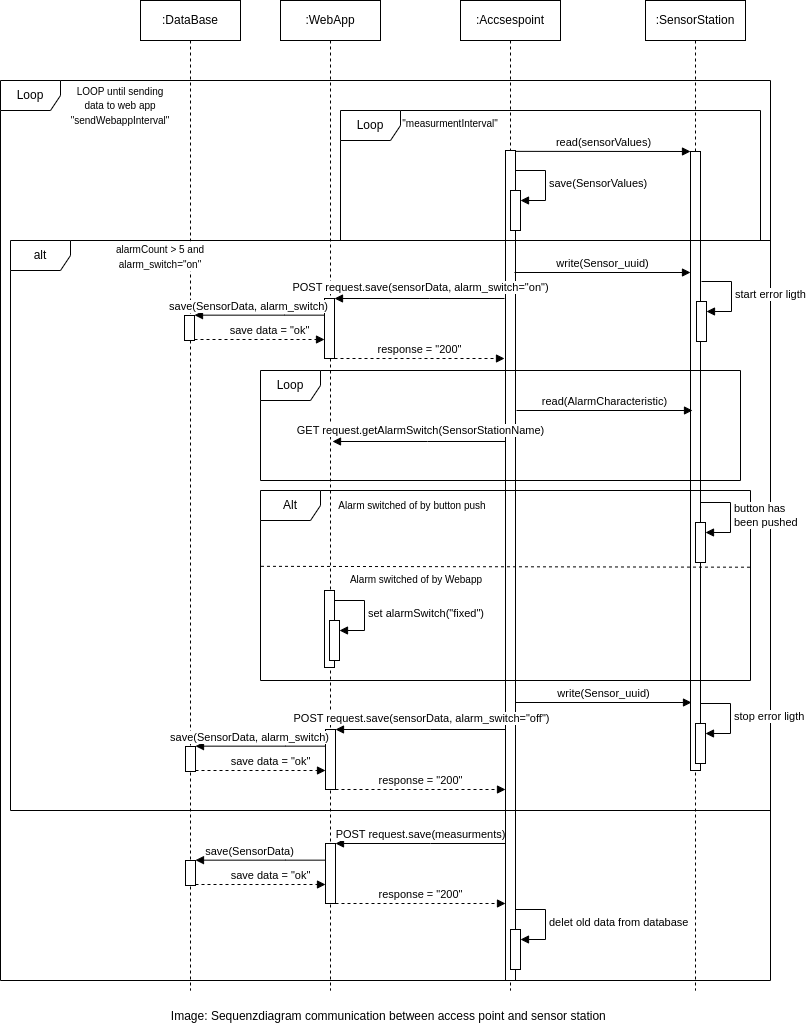

The diagram above was exported from draw.io. Its source (the exported page's mxGraphModel, read from the mxfile embedded in the PNG):
<mxGraphModel dx="1360" dy="852" grid="1" gridSize="10" guides="1" tooltips="1" connect="1" arrows="1" fold="1" page="1" pageScale="1" pageWidth="850" pageHeight="1100" math="0" shadow="0">
  <root>
    <mxCell id="0" />
    <mxCell id="1" parent="0" />
    <mxCell id="aM9ryv3xv72pqoxQDRHE-1" value=":WebApp" style="shape=umlLifeline;perimeter=lifelinePerimeter;whiteSpace=wrap;html=1;container=0;dropTarget=0;collapsible=0;recursiveResize=0;outlineConnect=0;portConstraint=eastwest;newEdgeStyle={&quot;edgeStyle&quot;:&quot;elbowEdgeStyle&quot;,&quot;elbow&quot;:&quot;vertical&quot;,&quot;curved&quot;:0,&quot;rounded&quot;:0};" parent="1" vertex="1">
      <mxGeometry x="310" y="50" width="100" height="990" as="geometry" />
    </mxCell>
    <mxCell id="aM9ryv3xv72pqoxQDRHE-2" value="" style="html=1;points=[];perimeter=orthogonalPerimeter;outlineConnect=0;targetShapes=umlLifeline;portConstraint=eastwest;newEdgeStyle={&quot;edgeStyle&quot;:&quot;elbowEdgeStyle&quot;,&quot;elbow&quot;:&quot;vertical&quot;,&quot;curved&quot;:0,&quot;rounded&quot;:0};" parent="aM9ryv3xv72pqoxQDRHE-1" vertex="1">
      <mxGeometry x="45" y="843" width="10" height="60" as="geometry" />
    </mxCell>
    <mxCell id="aM9ryv3xv72pqoxQDRHE-5" value=":SensorStation" style="shape=umlLifeline;perimeter=lifelinePerimeter;whiteSpace=wrap;html=1;container=0;dropTarget=0;collapsible=0;recursiveResize=0;outlineConnect=0;portConstraint=eastwest;newEdgeStyle={&quot;edgeStyle&quot;:&quot;elbowEdgeStyle&quot;,&quot;elbow&quot;:&quot;vertical&quot;,&quot;curved&quot;:0,&quot;rounded&quot;:0};" parent="1" vertex="1">
      <mxGeometry x="675" y="50" width="100" height="990" as="geometry" />
    </mxCell>
    <mxCell id="aM9ryv3xv72pqoxQDRHE-6" value="" style="html=1;points=[];perimeter=orthogonalPerimeter;outlineConnect=0;targetShapes=umlLifeline;portConstraint=eastwest;newEdgeStyle={&quot;edgeStyle&quot;:&quot;elbowEdgeStyle&quot;,&quot;elbow&quot;:&quot;vertical&quot;,&quot;curved&quot;:0,&quot;rounded&quot;:0};" parent="aM9ryv3xv72pqoxQDRHE-5" vertex="1">
      <mxGeometry x="45" y="151" width="10" height="619" as="geometry" />
    </mxCell>
    <mxCell id="-qP1kmb5qOvuABbn-2Y4-2" value=":Accsespoint" style="shape=umlLifeline;perimeter=lifelinePerimeter;whiteSpace=wrap;html=1;container=0;dropTarget=0;collapsible=0;recursiveResize=0;outlineConnect=0;portConstraint=eastwest;newEdgeStyle={&quot;edgeStyle&quot;:&quot;elbowEdgeStyle&quot;,&quot;elbow&quot;:&quot;vertical&quot;,&quot;curved&quot;:0,&quot;rounded&quot;:0};" parent="1" vertex="1">
      <mxGeometry x="490" y="50" width="100" height="990" as="geometry" />
    </mxCell>
    <mxCell id="-qP1kmb5qOvuABbn-2Y4-3" value="" style="html=1;points=[];perimeter=orthogonalPerimeter;outlineConnect=0;targetShapes=umlLifeline;portConstraint=eastwest;newEdgeStyle={&quot;edgeStyle&quot;:&quot;elbowEdgeStyle&quot;,&quot;elbow&quot;:&quot;vertical&quot;,&quot;curved&quot;:0,&quot;rounded&quot;:0};" parent="-qP1kmb5qOvuABbn-2Y4-2" vertex="1">
      <mxGeometry x="45" y="150" width="10" height="830" as="geometry" />
    </mxCell>
    <mxCell id="edR-z_vN7apvtgTlopl1-1" value="" style="html=1;points=[];perimeter=orthogonalPerimeter;outlineConnect=0;targetShapes=umlLifeline;portConstraint=eastwest;newEdgeStyle={&quot;edgeStyle&quot;:&quot;elbowEdgeStyle&quot;,&quot;elbow&quot;:&quot;vertical&quot;,&quot;curved&quot;:0,&quot;rounded&quot;:0};direction=west;" parent="-qP1kmb5qOvuABbn-2Y4-2" vertex="1">
      <mxGeometry x="50" y="190" width="10" height="40" as="geometry" />
    </mxCell>
    <mxCell id="edR-z_vN7apvtgTlopl1-2" value="save(SensorValues)" style="html=1;align=left;spacingLeft=2;endArrow=block;rounded=0;edgeStyle=orthogonalEdgeStyle;curved=0;rounded=0;" parent="-qP1kmb5qOvuABbn-2Y4-2" target="edR-z_vN7apvtgTlopl1-1" edge="1">
      <mxGeometry relative="1" as="geometry">
        <mxPoint x="55" y="170" as="sourcePoint" />
        <Array as="points">
          <mxPoint x="85" y="200" />
        </Array>
      </mxGeometry>
    </mxCell>
    <mxCell id="-qP1kmb5qOvuABbn-2Y4-6" value=":DataBase" style="shape=umlLifeline;perimeter=lifelinePerimeter;whiteSpace=wrap;html=1;container=0;dropTarget=0;collapsible=0;recursiveResize=0;outlineConnect=0;portConstraint=eastwest;newEdgeStyle={&quot;edgeStyle&quot;:&quot;elbowEdgeStyle&quot;,&quot;elbow&quot;:&quot;vertical&quot;,&quot;curved&quot;:0,&quot;rounded&quot;:0};" parent="1" vertex="1">
      <mxGeometry x="170" y="50" width="100" height="990" as="geometry" />
    </mxCell>
    <mxCell id="-qP1kmb5qOvuABbn-2Y4-7" value="" style="html=1;points=[];perimeter=orthogonalPerimeter;outlineConnect=0;targetShapes=umlLifeline;portConstraint=eastwest;newEdgeStyle={&quot;edgeStyle&quot;:&quot;elbowEdgeStyle&quot;,&quot;elbow&quot;:&quot;vertical&quot;,&quot;curved&quot;:0,&quot;rounded&quot;:0};" parent="-qP1kmb5qOvuABbn-2Y4-6" vertex="1">
      <mxGeometry x="45" y="860" width="10" height="25" as="geometry" />
    </mxCell>
    <mxCell id="vPz4b2TZ3rvATBM0g2fY-5" value="&lt;font style=&quot;font-size: 10px;&quot;&gt;&lt;br&gt;&quot;measurmentInterval&quot;&lt;br&gt;&lt;/font&gt;" style="text;html=1;strokeColor=none;fillColor=none;align=center;verticalAlign=middle;whiteSpace=wrap;rounded=0;" parent="1" vertex="1">
      <mxGeometry x="430" y="160" width="100" height="10" as="geometry" />
    </mxCell>
    <mxCell id="vPz4b2TZ3rvATBM0g2fY-6" value="read(sensorValues)" style="html=1;verticalAlign=bottom;endArrow=block;edgeStyle=elbowEdgeStyle;elbow=vertical;curved=0;rounded=0;" parent="1" edge="1">
      <mxGeometry relative="1" as="geometry">
        <mxPoint x="544.9999999999998" y="200.8620689655172" as="sourcePoint" />
        <Array as="points" />
        <mxPoint x="720" y="201" as="targetPoint" />
      </mxGeometry>
    </mxCell>
    <mxCell id="vPz4b2TZ3rvATBM0g2fY-7" value="alt" style="shape=umlFrame;whiteSpace=wrap;html=1;pointerEvents=0;" parent="1" vertex="1">
      <mxGeometry x="40" y="290" width="760" height="570" as="geometry" />
    </mxCell>
    <mxCell id="vPz4b2TZ3rvATBM0g2fY-9" value="write(Sensor_uuid)" style="html=1;verticalAlign=bottom;endArrow=block;edgeStyle=elbowEdgeStyle;elbow=vertical;curved=0;rounded=0;" parent="1" edge="1">
      <mxGeometry relative="1" as="geometry">
        <mxPoint x="544" y="322" as="sourcePoint" />
        <Array as="points" />
        <mxPoint x="719.9999999999998" y="322.2068965517242" as="targetPoint" />
      </mxGeometry>
    </mxCell>
    <mxCell id="vPz4b2TZ3rvATBM0g2fY-12" value="POST request.save(measurments)" style="html=1;verticalAlign=bottom;endArrow=block;edgeStyle=elbowEdgeStyle;elbow=vertical;curved=0;rounded=0;" parent="1" edge="1">
      <mxGeometry relative="1" as="geometry">
        <mxPoint x="535" y="893" as="sourcePoint" />
        <Array as="points">
          <mxPoint x="460" y="893" />
        </Array>
        <mxPoint x="365" y="893" as="targetPoint" />
      </mxGeometry>
    </mxCell>
    <mxCell id="vPz4b2TZ3rvATBM0g2fY-13" value="save(SensorData)" style="html=1;verticalAlign=bottom;endArrow=block;edgeStyle=elbowEdgeStyle;elbow=vertical;curved=0;rounded=0;" parent="1" edge="1">
      <mxGeometry x="0.1753" relative="1" as="geometry">
        <mxPoint x="355" y="909.66" as="sourcePoint" />
        <Array as="points">
          <mxPoint x="315" y="909.66" />
        </Array>
        <mxPoint x="225" y="909.66" as="targetPoint" />
        <mxPoint as="offset" />
      </mxGeometry>
    </mxCell>
    <mxCell id="vPz4b2TZ3rvATBM0g2fY-14" value="save data = &quot;ok&quot;" style="html=1;verticalAlign=bottom;endArrow=block;edgeStyle=elbowEdgeStyle;elbow=vertical;curved=0;rounded=0;dashed=1;" parent="1" edge="1">
      <mxGeometry x="0.1508" relative="1" as="geometry">
        <mxPoint x="225" y="934.0000000000001" as="sourcePoint" />
        <Array as="points">
          <mxPoint x="300" y="934" />
        </Array>
        <mxPoint x="355" y="934.0000000000001" as="targetPoint" />
        <mxPoint as="offset" />
      </mxGeometry>
    </mxCell>
    <mxCell id="vRmSQm51smVm48v3UYL1-2" value="Image: Sequenzdiagram communication between access point and sensor station&amp;nbsp;" style="text;html=1;strokeColor=none;fillColor=none;align=center;verticalAlign=middle;whiteSpace=wrap;rounded=0;" parent="1" vertex="1">
      <mxGeometry x="70" y="1051" width="700" height="30" as="geometry" />
    </mxCell>
    <mxCell id="-qP1kmb5qOvuABbn-2Y4-1" value="Loop" style="shape=umlFrame;whiteSpace=wrap;html=1;pointerEvents=0;" parent="1" vertex="1">
      <mxGeometry x="370" y="160" width="420" height="130" as="geometry" />
    </mxCell>
    <mxCell id="edR-z_vN7apvtgTlopl1-3" value="Loop" style="shape=umlFrame;whiteSpace=wrap;html=1;pointerEvents=0;" parent="1" vertex="1">
      <mxGeometry x="30" y="130" width="770" height="900" as="geometry" />
    </mxCell>
    <mxCell id="edR-z_vN7apvtgTlopl1-4" value="response = &quot;200&quot;" style="html=1;verticalAlign=bottom;endArrow=block;edgeStyle=elbowEdgeStyle;elbow=vertical;curved=0;rounded=0;dashed=1;" parent="1" edge="1">
      <mxGeometry relative="1" as="geometry">
        <mxPoint x="365" y="953" as="sourcePoint" />
        <Array as="points" />
        <mxPoint x="535" y="953" as="targetPoint" />
      </mxGeometry>
    </mxCell>
    <mxCell id="edR-z_vN7apvtgTlopl1-5" value="" style="html=1;points=[];perimeter=orthogonalPerimeter;outlineConnect=0;targetShapes=umlLifeline;portConstraint=eastwest;newEdgeStyle={&quot;edgeStyle&quot;:&quot;elbowEdgeStyle&quot;,&quot;elbow&quot;:&quot;vertical&quot;,&quot;curved&quot;:0,&quot;rounded&quot;:0};direction=west;" parent="1" vertex="1">
      <mxGeometry x="540" y="979" width="10" height="40" as="geometry" />
    </mxCell>
    <mxCell id="edR-z_vN7apvtgTlopl1-6" value="delet old data from database" style="html=1;align=left;spacingLeft=2;endArrow=block;rounded=0;edgeStyle=orthogonalEdgeStyle;curved=0;rounded=0;" parent="1" edge="1">
      <mxGeometry relative="1" as="geometry">
        <mxPoint x="545" y="959" as="sourcePoint" />
        <Array as="points">
          <mxPoint x="575" y="989" />
        </Array>
        <mxPoint x="550" y="989" as="targetPoint" />
      </mxGeometry>
    </mxCell>
    <mxCell id="edR-z_vN7apvtgTlopl1-7" value="&lt;font style=&quot;font-size: 10px;&quot;&gt;alarmCount &amp;gt; 5 and alarm_switch=&quot;on&quot;&lt;/font&gt;" style="text;html=1;strokeColor=none;fillColor=white;align=center;verticalAlign=middle;whiteSpace=wrap;rounded=0;" parent="1" vertex="1">
      <mxGeometry x="110" y="291" width="160" height="30" as="geometry" />
    </mxCell>
    <mxCell id="edR-z_vN7apvtgTlopl1-8" value="" style="html=1;points=[];perimeter=orthogonalPerimeter;outlineConnect=0;targetShapes=umlLifeline;portConstraint=eastwest;newEdgeStyle={&quot;edgeStyle&quot;:&quot;elbowEdgeStyle&quot;,&quot;elbow&quot;:&quot;vertical&quot;,&quot;curved&quot;:0,&quot;rounded&quot;:0};direction=west;" parent="1" vertex="1">
      <mxGeometry x="726" y="351" width="10" height="40" as="geometry" />
    </mxCell>
    <mxCell id="edR-z_vN7apvtgTlopl1-9" value="start error ligth" style="html=1;align=left;spacingLeft=2;endArrow=block;rounded=0;edgeStyle=orthogonalEdgeStyle;curved=0;rounded=0;" parent="1" edge="1">
      <mxGeometry relative="1" as="geometry">
        <mxPoint x="731" y="331" as="sourcePoint" />
        <Array as="points">
          <mxPoint x="761" y="361" />
        </Array>
        <mxPoint x="736" y="361" as="targetPoint" />
      </mxGeometry>
    </mxCell>
    <mxCell id="edR-z_vN7apvtgTlopl1-10" value="" style="html=1;points=[];perimeter=orthogonalPerimeter;outlineConnect=0;targetShapes=umlLifeline;portConstraint=eastwest;newEdgeStyle={&quot;edgeStyle&quot;:&quot;elbowEdgeStyle&quot;,&quot;elbow&quot;:&quot;vertical&quot;,&quot;curved&quot;:0,&quot;rounded&quot;:0};" parent="1" vertex="1">
      <mxGeometry x="354" y="348" width="10" height="60" as="geometry" />
    </mxCell>
    <mxCell id="edR-z_vN7apvtgTlopl1-11" value="" style="html=1;points=[];perimeter=orthogonalPerimeter;outlineConnect=0;targetShapes=umlLifeline;portConstraint=eastwest;newEdgeStyle={&quot;edgeStyle&quot;:&quot;elbowEdgeStyle&quot;,&quot;elbow&quot;:&quot;vertical&quot;,&quot;curved&quot;:0,&quot;rounded&quot;:0};" parent="1" vertex="1">
      <mxGeometry x="214" y="365" width="10" height="25" as="geometry" />
    </mxCell>
    <mxCell id="edR-z_vN7apvtgTlopl1-12" value="POST request.save(sensorData, alarm_switch=&quot;on&quot;)" style="html=1;verticalAlign=bottom;endArrow=block;edgeStyle=elbowEdgeStyle;elbow=vertical;curved=0;rounded=0;" parent="1" edge="1">
      <mxGeometry x="-0.0118" y="-2" relative="1" as="geometry">
        <mxPoint x="534" y="348" as="sourcePoint" />
        <Array as="points">
          <mxPoint x="459" y="348" />
        </Array>
        <mxPoint x="364" y="348" as="targetPoint" />
        <mxPoint as="offset" />
      </mxGeometry>
    </mxCell>
    <mxCell id="edR-z_vN7apvtgTlopl1-13" value="save(SensorData, alarm_switch)" style="html=1;verticalAlign=bottom;endArrow=block;edgeStyle=elbowEdgeStyle;elbow=vertical;curved=0;rounded=0;" parent="1" edge="1">
      <mxGeometry x="0.1753" relative="1" as="geometry">
        <mxPoint x="354" y="364.65999999999997" as="sourcePoint" />
        <Array as="points">
          <mxPoint x="314" y="364.65999999999997" />
        </Array>
        <mxPoint x="224" y="364.65999999999997" as="targetPoint" />
        <mxPoint as="offset" />
      </mxGeometry>
    </mxCell>
    <mxCell id="edR-z_vN7apvtgTlopl1-14" value="save data = &quot;ok&quot;" style="html=1;verticalAlign=bottom;endArrow=block;edgeStyle=elbowEdgeStyle;elbow=vertical;curved=0;rounded=0;dashed=1;" parent="1" edge="1">
      <mxGeometry x="0.1508" relative="1" as="geometry">
        <mxPoint x="224" y="389.0000000000001" as="sourcePoint" />
        <Array as="points">
          <mxPoint x="299" y="389" />
        </Array>
        <mxPoint x="354" y="389.0000000000001" as="targetPoint" />
        <mxPoint as="offset" />
      </mxGeometry>
    </mxCell>
    <mxCell id="edR-z_vN7apvtgTlopl1-15" value="response = &quot;200&quot;" style="html=1;verticalAlign=bottom;endArrow=block;edgeStyle=elbowEdgeStyle;elbow=vertical;curved=0;rounded=0;dashed=1;" parent="1" edge="1">
      <mxGeometry relative="1" as="geometry">
        <mxPoint x="364" y="408" as="sourcePoint" />
        <Array as="points" />
        <mxPoint x="534" y="408" as="targetPoint" />
      </mxGeometry>
    </mxCell>
    <mxCell id="NmURHiE7vBKSNYoowP3k-3" value="set alarmSwitch(&quot;fixed&quot;)" style="html=1;align=left;spacingLeft=2;endArrow=block;rounded=0;edgeStyle=orthogonalEdgeStyle;curved=0;rounded=0;" parent="1" edge="1">
      <mxGeometry relative="1" as="geometry">
        <mxPoint x="364" y="650" as="sourcePoint" />
        <Array as="points">
          <mxPoint x="394" y="680" />
        </Array>
        <mxPoint x="369" y="680" as="targetPoint" />
      </mxGeometry>
    </mxCell>
    <mxCell id="NmURHiE7vBKSNYoowP3k-4" value="" style="html=1;points=[];perimeter=orthogonalPerimeter;outlineConnect=0;targetShapes=umlLifeline;portConstraint=eastwest;newEdgeStyle={&quot;edgeStyle&quot;:&quot;elbowEdgeStyle&quot;,&quot;elbow&quot;:&quot;vertical&quot;,&quot;curved&quot;:0,&quot;rounded&quot;:0};" parent="1" vertex="1">
      <mxGeometry x="354" y="640" width="10" height="77" as="geometry" />
    </mxCell>
    <mxCell id="NmURHiE7vBKSNYoowP3k-2" value="" style="html=1;points=[];perimeter=orthogonalPerimeter;outlineConnect=0;targetShapes=umlLifeline;portConstraint=eastwest;newEdgeStyle={&quot;edgeStyle&quot;:&quot;elbowEdgeStyle&quot;,&quot;elbow&quot;:&quot;vertical&quot;,&quot;curved&quot;:0,&quot;rounded&quot;:0};direction=west;" parent="1" vertex="1">
      <mxGeometry x="359" y="670" width="10" height="40" as="geometry" />
    </mxCell>
    <mxCell id="NmURHiE7vBKSNYoowP3k-5" value="Loop" style="shape=umlFrame;whiteSpace=wrap;html=1;pointerEvents=0;" parent="1" vertex="1">
      <mxGeometry x="290" y="420" width="480" height="110" as="geometry" />
    </mxCell>
    <mxCell id="NmURHiE7vBKSNYoowP3k-7" value="GET request.getAlarmSwitch(SensorStationName)" style="html=1;verticalAlign=bottom;endArrow=block;edgeStyle=elbowEdgeStyle;elbow=vertical;curved=0;rounded=0;" parent="1" edge="1">
      <mxGeometry x="-0.0118" y="-2" relative="1" as="geometry">
        <mxPoint x="535" y="491" as="sourcePoint" />
        <Array as="points">
          <mxPoint x="457" y="491" />
        </Array>
        <mxPoint x="362" y="491" as="targetPoint" />
        <mxPoint as="offset" />
      </mxGeometry>
    </mxCell>
    <mxCell id="NmURHiE7vBKSNYoowP3k-8" value="Alt" style="shape=umlFrame;whiteSpace=wrap;html=1;pointerEvents=0;" parent="1" vertex="1">
      <mxGeometry x="290" y="540" width="490" height="190" as="geometry" />
    </mxCell>
    <mxCell id="NmURHiE7vBKSNYoowP3k-9" value="read(AlarmCharacteristic)" style="html=1;verticalAlign=bottom;endArrow=block;edgeStyle=elbowEdgeStyle;elbow=vertical;curved=0;rounded=0;" parent="1" edge="1">
      <mxGeometry relative="1" as="geometry">
        <mxPoint x="546" y="460" as="sourcePoint" />
        <Array as="points" />
        <mxPoint x="721.9999999999998" y="460.2068965517242" as="targetPoint" />
      </mxGeometry>
    </mxCell>
    <mxCell id="NmURHiE7vBKSNYoowP3k-10" value="" style="endArrow=none;dashed=1;html=1;rounded=0;exitX=0.001;exitY=0.427;exitDx=0;exitDy=0;exitPerimeter=0;entryX=1;entryY=0.43;entryDx=0;entryDy=0;entryPerimeter=0;" parent="1" edge="1">
      <mxGeometry width="50" height="50" relative="1" as="geometry">
        <mxPoint x="290.49" y="615.8299999999999" as="sourcePoint" />
        <mxPoint x="780" y="616.7" as="targetPoint" />
      </mxGeometry>
    </mxCell>
    <mxCell id="NmURHiE7vBKSNYoowP3k-11" value="&lt;span style=&quot;font-size: 10px;&quot;&gt;Alarm switched of by button push&lt;/span&gt;" style="text;html=1;strokeColor=none;fillColor=white;align=center;verticalAlign=middle;whiteSpace=wrap;rounded=0;" parent="1" vertex="1">
      <mxGeometry x="364" y="550" width="156" height="10" as="geometry" />
    </mxCell>
    <mxCell id="NmURHiE7vBKSNYoowP3k-12" value="&lt;span style=&quot;font-size: 10px;&quot;&gt;Alarm switched of by Webapp&lt;/span&gt;" style="text;html=1;strokeColor=none;fillColor=white;align=center;verticalAlign=middle;whiteSpace=wrap;rounded=0;" parent="1" vertex="1">
      <mxGeometry x="368" y="624" width="156" height="10" as="geometry" />
    </mxCell>
    <mxCell id="NmURHiE7vBKSNYoowP3k-13" value="" style="html=1;points=[];perimeter=orthogonalPerimeter;outlineConnect=0;targetShapes=umlLifeline;portConstraint=eastwest;newEdgeStyle={&quot;edgeStyle&quot;:&quot;elbowEdgeStyle&quot;,&quot;elbow&quot;:&quot;vertical&quot;,&quot;curved&quot;:0,&quot;rounded&quot;:0};" parent="1" vertex="1">
      <mxGeometry x="355" y="779" width="10" height="60" as="geometry" />
    </mxCell>
    <mxCell id="NmURHiE7vBKSNYoowP3k-14" value="" style="html=1;points=[];perimeter=orthogonalPerimeter;outlineConnect=0;targetShapes=umlLifeline;portConstraint=eastwest;newEdgeStyle={&quot;edgeStyle&quot;:&quot;elbowEdgeStyle&quot;,&quot;elbow&quot;:&quot;vertical&quot;,&quot;curved&quot;:0,&quot;rounded&quot;:0};" parent="1" vertex="1">
      <mxGeometry x="215" y="796" width="10" height="25" as="geometry" />
    </mxCell>
    <mxCell id="NmURHiE7vBKSNYoowP3k-15" value="POST request.save(sensorData, alarm_switch=&quot;off&quot;)" style="html=1;verticalAlign=bottom;endArrow=block;edgeStyle=elbowEdgeStyle;elbow=vertical;curved=0;rounded=0;" parent="1" edge="1">
      <mxGeometry x="-0.0118" y="-2" relative="1" as="geometry">
        <mxPoint x="535" y="779" as="sourcePoint" />
        <Array as="points">
          <mxPoint x="460" y="779" />
        </Array>
        <mxPoint x="365" y="779" as="targetPoint" />
        <mxPoint as="offset" />
      </mxGeometry>
    </mxCell>
    <mxCell id="NmURHiE7vBKSNYoowP3k-16" value="save(SensorData, alarm_switch)" style="html=1;verticalAlign=bottom;endArrow=block;edgeStyle=elbowEdgeStyle;elbow=vertical;curved=0;rounded=0;" parent="1" edge="1">
      <mxGeometry x="0.1753" relative="1" as="geometry">
        <mxPoint x="355" y="795.66" as="sourcePoint" />
        <Array as="points">
          <mxPoint x="315" y="795.66" />
        </Array>
        <mxPoint x="225" y="795.66" as="targetPoint" />
        <mxPoint as="offset" />
      </mxGeometry>
    </mxCell>
    <mxCell id="NmURHiE7vBKSNYoowP3k-17" value="save data = &quot;ok&quot;" style="html=1;verticalAlign=bottom;endArrow=block;edgeStyle=elbowEdgeStyle;elbow=vertical;curved=0;rounded=0;dashed=1;" parent="1" edge="1">
      <mxGeometry x="0.1508" relative="1" as="geometry">
        <mxPoint x="225" y="820.0000000000001" as="sourcePoint" />
        <Array as="points">
          <mxPoint x="300" y="820" />
        </Array>
        <mxPoint x="355" y="820.0000000000001" as="targetPoint" />
        <mxPoint as="offset" />
      </mxGeometry>
    </mxCell>
    <mxCell id="NmURHiE7vBKSNYoowP3k-18" value="response = &quot;200&quot;" style="html=1;verticalAlign=bottom;endArrow=block;edgeStyle=elbowEdgeStyle;elbow=vertical;curved=0;rounded=0;dashed=1;" parent="1" edge="1">
      <mxGeometry relative="1" as="geometry">
        <mxPoint x="365" y="839" as="sourcePoint" />
        <Array as="points" />
        <mxPoint x="535" y="839" as="targetPoint" />
      </mxGeometry>
    </mxCell>
    <mxCell id="NmURHiE7vBKSNYoowP3k-19" value="" style="html=1;points=[];perimeter=orthogonalPerimeter;outlineConnect=0;targetShapes=umlLifeline;portConstraint=eastwest;newEdgeStyle={&quot;edgeStyle&quot;:&quot;elbowEdgeStyle&quot;,&quot;elbow&quot;:&quot;vertical&quot;,&quot;curved&quot;:0,&quot;rounded&quot;:0};direction=west;" parent="1" vertex="1">
      <mxGeometry x="725" y="572" width="10" height="40" as="geometry" />
    </mxCell>
    <mxCell id="NmURHiE7vBKSNYoowP3k-20" value="button has&lt;br&gt;been pushed" style="html=1;align=left;spacingLeft=2;endArrow=block;rounded=0;edgeStyle=orthogonalEdgeStyle;curved=0;rounded=0;" parent="1" edge="1">
      <mxGeometry relative="1" as="geometry">
        <mxPoint x="730" y="552" as="sourcePoint" />
        <Array as="points">
          <mxPoint x="760" y="582" />
        </Array>
        <mxPoint x="735" y="582" as="targetPoint" />
      </mxGeometry>
    </mxCell>
    <mxCell id="NmURHiE7vBKSNYoowP3k-21" value="write(Sensor_uuid)" style="html=1;verticalAlign=bottom;endArrow=block;edgeStyle=elbowEdgeStyle;elbow=vertical;curved=0;rounded=0;" parent="1" edge="1">
      <mxGeometry relative="1" as="geometry">
        <mxPoint x="545" y="752" as="sourcePoint" />
        <Array as="points" />
        <mxPoint x="720.9999999999998" y="752.2068965517242" as="targetPoint" />
      </mxGeometry>
    </mxCell>
    <mxCell id="NmURHiE7vBKSNYoowP3k-22" value="" style="html=1;points=[];perimeter=orthogonalPerimeter;outlineConnect=0;targetShapes=umlLifeline;portConstraint=eastwest;newEdgeStyle={&quot;edgeStyle&quot;:&quot;elbowEdgeStyle&quot;,&quot;elbow&quot;:&quot;vertical&quot;,&quot;curved&quot;:0,&quot;rounded&quot;:0};direction=west;" parent="1" vertex="1">
      <mxGeometry x="725" y="773" width="10" height="40" as="geometry" />
    </mxCell>
    <mxCell id="NmURHiE7vBKSNYoowP3k-23" value="stop error ligth" style="html=1;align=left;spacingLeft=2;endArrow=block;rounded=0;edgeStyle=orthogonalEdgeStyle;curved=0;rounded=0;" parent="1" edge="1">
      <mxGeometry relative="1" as="geometry">
        <mxPoint x="730" y="753" as="sourcePoint" />
        <Array as="points">
          <mxPoint x="760" y="783" />
        </Array>
        <mxPoint x="735" y="783" as="targetPoint" />
      </mxGeometry>
    </mxCell>
    <mxCell id="NmURHiE7vBKSNYoowP3k-24" value="&lt;font style=&quot;font-size: 10px;&quot;&gt;LOOP until sending data to web app&lt;br&gt;&quot;sendWebappInterval&quot;&lt;br&gt;&lt;/font&gt;" style="text;html=1;strokeColor=none;fillColor=none;align=center;verticalAlign=middle;whiteSpace=wrap;rounded=0;" parent="1" vertex="1">
      <mxGeometry x="100" y="140" width="100" height="30" as="geometry" />
    </mxCell>
  </root>
</mxGraphModel>